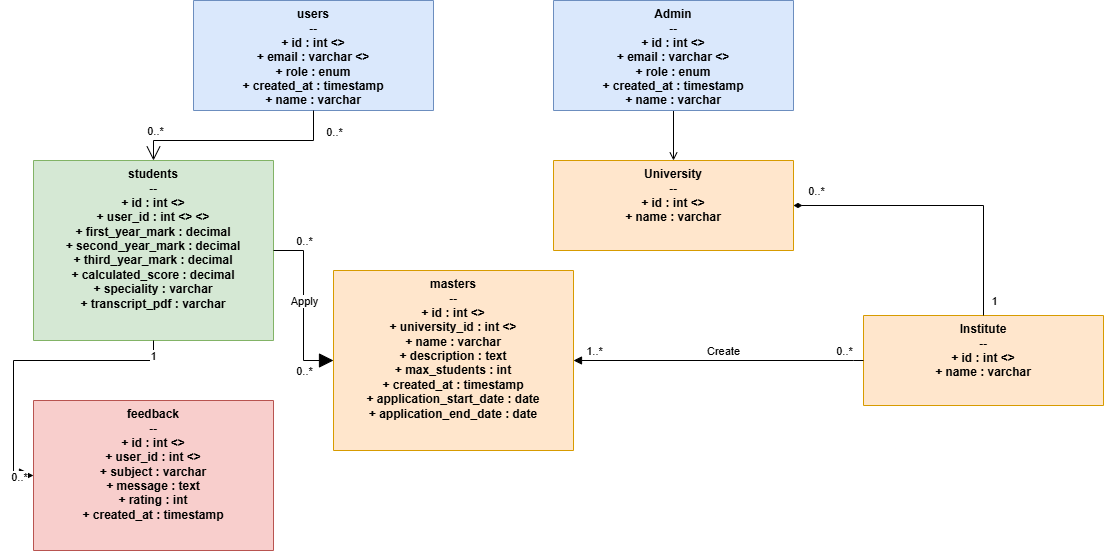

The diagram above was exported from draw.io. Its source (the exported page's mxGraphModel, read from the mxfile embedded in the PNG):
<mxGraphModel dx="1426" dy="783" grid="1" gridSize="10" guides="1" tooltips="1" connect="1" arrows="1" fold="1" page="1" pageScale="1" pageWidth="827" pageHeight="1169" math="0" shadow="0">
  <root>
    <mxCell id="0" />
    <mxCell id="1" parent="0" />
    <mxCell id="users" value="users&#10;--&#10;+ id : int &lt;&lt;PK&gt;&gt;&#10;+ email : varchar &lt;&lt;UNIQUE&gt;&gt;&#10;+ role : enum&#10;+ created_at : timestamp&#10;+ name : varchar" style="swimlane;fontStyle=1;align=center;verticalAlign=top;childLayout=stackLayout;horizontal=1;startSize=110;horizontalStack=0;resizeParent=1;resizeParentMax=0;resizeLast=0;collapsible=1;marginBottom=0;whiteSpace=wrap;html=1;fillColor=#dae8fc;strokeColor=#6c8ebf;" parent="1" vertex="1">
      <mxGeometry x="200" y="40" width="240" height="110" as="geometry" />
    </mxCell>
    <mxCell id="students" value="students&#10;--&#10;+ id : int &lt;&lt;PK&gt;&gt;&#10;+ user_id : int &lt;&lt;FK&gt;&gt; &lt;&lt;UNIQUE&gt;&gt;&#10;+ first_year_mark : decimal&#10;+ second_year_mark : decimal&#10;+ third_year_mark : decimal&#10;+ calculated_score : decimal&#10;+ speciality : varchar&#10;+ transcript_pdf : varchar" style="swimlane;fontStyle=1;align=center;verticalAlign=top;childLayout=stackLayout;horizontal=1;startSize=180;horizontalStack=0;resizeParent=1;resizeParentMax=0;resizeLast=0;collapsible=1;marginBottom=0;whiteSpace=wrap;html=1;fillColor=#d5e8d4;strokeColor=#82b366;" parent="1" vertex="1">
      <mxGeometry x="40" y="200" width="240" height="180" as="geometry" />
    </mxCell>
    <mxCell id="masters" value="masters&#10;--&#10;+ id : int &lt;&lt;PK&gt;&gt;&#10;+ university_id : int &lt;&lt;FK&gt;&gt;&#10;+ name : varchar&#10;+ description : text&#10;+ max_students : int&#10;+ created_at : timestamp&#10;+ application_start_date : date&#10;+ application_end_date : date" style="swimlane;fontStyle=1;align=center;verticalAlign=top;childLayout=stackLayout;horizontal=1;startSize=180;horizontalStack=0;resizeParent=1;resizeParentMax=0;resizeLast=0;collapsible=1;marginBottom=0;whiteSpace=wrap;html=1;fillColor=#ffe6cc;strokeColor=#d79b00;" parent="1" vertex="1">
      <mxGeometry x="340" y="310" width="240" height="180" as="geometry" />
    </mxCell>
    <mxCell id="feedback" value="feedback&#10;--&#10;+ id : int &lt;&lt;PK&gt;&gt;&#10;+ user_id : int &lt;&lt;FK&gt;&gt;&#10;+ subject : varchar&#10;+ message : text&#10;+ rating : int&#10;+ created_at : timestamp" style="swimlane;fontStyle=1;align=center;verticalAlign=top;childLayout=stackLayout;horizontal=1;startSize=150;horizontalStack=0;resizeParent=1;resizeParentMax=0;resizeLast=0;collapsible=1;marginBottom=0;whiteSpace=wrap;html=1;fillColor=#f8cecc;strokeColor=#b85450;" parent="1" vertex="1">
      <mxGeometry x="40" y="440" width="240" height="150" as="geometry" />
    </mxCell>
    <mxCell id="users_students" value="" style="endArrow=open;endFill=0;endSize=12;html=1;rounded=0;exitX=0.5;exitY=1;exitDx=0;exitDy=0;entryX=0.5;entryY=0;entryDx=0;entryDy=0;" parent="1" source="users" target="students" edge="1">
      <mxGeometry width="160" relative="1" as="geometry">
        <mxPoint x="330" y="390" as="sourcePoint" />
        <mxPoint x="490" y="390" as="targetPoint" />
        <Array as="points">
          <mxPoint x="320" y="180" />
          <mxPoint x="160" y="180" />
        </Array>
      </mxGeometry>
    </mxCell>
    <mxCell id="users_students_label" value="0..*" style="edgeLabel;html=1;align=center;verticalAlign=middle;resizable=0;points=[];" parent="users_students" vertex="1" connectable="0">
      <mxGeometry x="-0.8" y="1" relative="1" as="geometry">
        <mxPoint x="19" as="offset" />
      </mxGeometry>
    </mxCell>
    <mxCell id="users_students_label2" value="0..*" style="edgeLabel;html=1;align=center;verticalAlign=middle;resizable=0;points=[];" parent="users_students" vertex="1" connectable="0">
      <mxGeometry x="0.8" y="1" relative="1" as="geometry">
        <mxPoint y="-11" as="offset" />
      </mxGeometry>
    </mxCell>
    <mxCell id="users_feedback" value="" style="endArrow=block;html=1;endSize=12;startArrow=none;startSize=14;startFill=0;edgeStyle=orthogonalEdgeStyle;rounded=0;exitX=0.5;exitY=1;exitDx=0;exitDy=0;entryX=0;entryY=0.5;entryDx=0;entryDy=0;endFill=1;" parent="1" source="students" target="feedback" edge="1">
      <mxGeometry relative="1" as="geometry">
        <mxPoint x="330" y="390" as="sourcePoint" />
        <mxPoint x="490" y="390" as="targetPoint" />
        <Array as="points">
          <mxPoint x="160" y="400" />
          <mxPoint x="20" y="400" />
          <mxPoint x="20" y="515" />
        </Array>
      </mxGeometry>
    </mxCell>
    <mxCell id="users_feedback_label" value="1" style="edgeLabel;html=1;align=center;verticalAlign=middle;resizable=0;points=[];" parent="users_feedback" vertex="1" connectable="0">
      <mxGeometry x="-0.9" y="-1" relative="1" as="geometry">
        <mxPoint as="offset" />
      </mxGeometry>
    </mxCell>
    <mxCell id="users_feedback_label2" value="0..*" style="edgeLabel;html=1;align=center;verticalAlign=middle;resizable=0;points=[];" parent="users_feedback" vertex="1" connectable="0">
      <mxGeometry x="0.9" y="-1" relative="1" as="geometry">
        <mxPoint as="offset" />
      </mxGeometry>
    </mxCell>
    <mxCell id="students_applications" value="" style="endArrow=block;html=1;endSize=12;startArrow=none;startSize=14;startFill=0;edgeStyle=orthogonalEdgeStyle;rounded=0;exitX=1;exitY=0.5;exitDx=0;exitDy=0;entryX=0;entryY=0.5;entryDx=0;entryDy=0;endFill=1;" parent="1" source="students" target="masters" edge="1">
      <mxGeometry relative="1" as="geometry">
        <mxPoint x="330" y="390" as="sourcePoint" />
        <mxPoint x="580" y="290" as="targetPoint" />
        <Array as="points" />
      </mxGeometry>
    </mxCell>
    <mxCell id="students_applications_label" value="0..*" style="edgeLabel;html=1;align=center;verticalAlign=middle;resizable=0;points=[];" parent="students_applications" vertex="1" connectable="0">
      <mxGeometry x="-0.8" y="1" relative="1" as="geometry">
        <mxPoint x="13" y="-9" as="offset" />
      </mxGeometry>
    </mxCell>
    <mxCell id="students_applications_label2" value="0..*" style="edgeLabel;html=1;align=center;verticalAlign=middle;resizable=0;points=[];" parent="students_applications" vertex="1" connectable="0">
      <mxGeometry x="0.8" y="1" relative="1" as="geometry">
        <mxPoint x="-13" y="11" as="offset" />
      </mxGeometry>
    </mxCell>
    <mxCell id="Ic68_rj7VZZmHHNEVSfd-1" value="Apply" style="edgeLabel;html=1;align=center;verticalAlign=middle;resizable=0;points=[];" parent="students_applications" vertex="1" connectable="0">
      <mxGeometry x="-0.6812" relative="1" as="geometry">
        <mxPoint x="3" y="50" as="offset" />
      </mxGeometry>
    </mxCell>
    <mxCell id="Ic68_rj7VZZmHHNEVSfd-3" value="Institute&lt;br&gt;--&lt;br&gt;+ id : int &amp;lt;&amp;gt;&lt;br&gt;+ name : varchar&lt;div&gt;&lt;br&gt;&lt;/div&gt;" style="swimlane;fontStyle=1;align=center;verticalAlign=top;childLayout=stackLayout;horizontal=1;startSize=90;horizontalStack=0;resizeParent=1;resizeParentMax=0;resizeLast=0;collapsible=1;marginBottom=0;whiteSpace=wrap;html=1;fillColor=#ffe6cc;strokeColor=#d79b00;" parent="1" vertex="1">
      <mxGeometry x="870" y="355" width="240" height="90" as="geometry" />
    </mxCell>
    <mxCell id="Ic68_rj7VZZmHHNEVSfd-4" style="edgeStyle=orthogonalEdgeStyle;rounded=0;orthogonalLoop=1;jettySize=auto;html=1;entryX=1;entryY=0.5;entryDx=0;entryDy=0;exitX=0;exitY=0.5;exitDx=0;exitDy=0;endArrow=block;endFill=1;startArrow=none;startFill=0;" parent="1" source="Ic68_rj7VZZmHHNEVSfd-3" target="masters" edge="1">
      <mxGeometry relative="1" as="geometry">
        <mxPoint x="1007" y="370" as="sourcePoint" />
        <mxPoint x="780" y="400" as="targetPoint" />
        <Array as="points">
          <mxPoint x="860" y="400" />
        </Array>
      </mxGeometry>
    </mxCell>
    <mxCell id="Ic68_rj7VZZmHHNEVSfd-5" value="Create" style="edgeLabel;html=1;align=center;verticalAlign=middle;resizable=0;points=[];" parent="Ic68_rj7VZZmHHNEVSfd-4" vertex="1" connectable="0">
      <mxGeometry x="-0.2742" y="4" relative="1" as="geometry">
        <mxPoint x="-36" y="-14" as="offset" />
      </mxGeometry>
    </mxCell>
    <mxCell id="Ic68_rj7VZZmHHNEVSfd-6" value="0..*" style="edgeLabel;html=1;align=center;verticalAlign=middle;resizable=0;points=[];" parent="Ic68_rj7VZZmHHNEVSfd-4" vertex="1" connectable="0">
      <mxGeometry x="-0.8619" relative="1" as="geometry">
        <mxPoint y="-10" as="offset" />
      </mxGeometry>
    </mxCell>
    <mxCell id="Ic68_rj7VZZmHHNEVSfd-9" value="1..*" style="edgeLabel;html=1;align=center;verticalAlign=middle;resizable=0;points=[];" parent="Ic68_rj7VZZmHHNEVSfd-4" vertex="1" connectable="0">
      <mxGeometry x="0.925" relative="1" as="geometry">
        <mxPoint x="9" y="-10" as="offset" />
      </mxGeometry>
    </mxCell>
    <mxCell id="Ic68_rj7VZZmHHNEVSfd-11" style="edgeStyle=orthogonalEdgeStyle;rounded=0;orthogonalLoop=1;jettySize=auto;html=1;entryX=0.5;entryY=0;entryDx=0;entryDy=0;startArrow=diamondThin;startFill=1;endArrow=none;endFill=0;" parent="1" source="Ic68_rj7VZZmHHNEVSfd-10" target="Ic68_rj7VZZmHHNEVSfd-3" edge="1">
      <mxGeometry relative="1" as="geometry" />
    </mxCell>
    <mxCell id="Ic68_rj7VZZmHHNEVSfd-17" value="0..*" style="edgeLabel;html=1;align=center;verticalAlign=middle;resizable=0;points=[];" parent="Ic68_rj7VZZmHHNEVSfd-11" vertex="1" connectable="0">
      <mxGeometry x="-0.8549" y="-1" relative="1" as="geometry">
        <mxPoint y="-16" as="offset" />
      </mxGeometry>
    </mxCell>
    <mxCell id="Ic68_rj7VZZmHHNEVSfd-18" value="1" style="edgeLabel;html=1;align=center;verticalAlign=middle;resizable=0;points=[];" parent="Ic68_rj7VZZmHHNEVSfd-11" vertex="1" connectable="0">
      <mxGeometry x="0.9222" y="1" relative="1" as="geometry">
        <mxPoint x="9" y="-3" as="offset" />
      </mxGeometry>
    </mxCell>
    <mxCell id="Ic68_rj7VZZmHHNEVSfd-10" value="University&lt;div&gt;--&lt;br&gt;+ id : int &amp;lt;&amp;gt;&lt;br&gt;+ name : varchar&lt;div&gt;&lt;br&gt;&lt;/div&gt;&lt;/div&gt;" style="swimlane;fontStyle=1;align=center;verticalAlign=top;childLayout=stackLayout;horizontal=1;startSize=90;horizontalStack=0;resizeParent=1;resizeParentMax=0;resizeLast=0;collapsible=1;marginBottom=0;whiteSpace=wrap;html=1;fillColor=#ffe6cc;strokeColor=#d79b00;" parent="1" vertex="1">
      <mxGeometry x="560" y="200" width="240" height="90" as="geometry" />
    </mxCell>
    <mxCell id="Ic68_rj7VZZmHHNEVSfd-14" style="edgeStyle=orthogonalEdgeStyle;rounded=0;orthogonalLoop=1;jettySize=auto;html=1;entryX=0.5;entryY=0;entryDx=0;entryDy=0;endArrow=open;endFill=0;" parent="1" source="Ic68_rj7VZZmHHNEVSfd-13" target="Ic68_rj7VZZmHHNEVSfd-10" edge="1">
      <mxGeometry relative="1" as="geometry" />
    </mxCell>
    <mxCell id="Ic68_rj7VZZmHHNEVSfd-13" value="Admin&lt;div&gt;--&lt;br&gt;+ id : int &amp;lt;&amp;gt;&lt;br&gt;+ email : varchar &amp;lt;&amp;gt;&lt;br&gt;+ role : enum&lt;br&gt;+ created_at : timestamp&lt;br&gt;+ name : varchar&lt;/div&gt;" style="swimlane;fontStyle=1;align=center;verticalAlign=top;childLayout=stackLayout;horizontal=1;startSize=110;horizontalStack=0;resizeParent=1;resizeParentMax=0;resizeLast=0;collapsible=1;marginBottom=0;whiteSpace=wrap;html=1;fillColor=#dae8fc;strokeColor=#6c8ebf;" parent="1" vertex="1">
      <mxGeometry x="560" y="40" width="240" height="110" as="geometry" />
    </mxCell>
  </root>
</mxGraphModel>